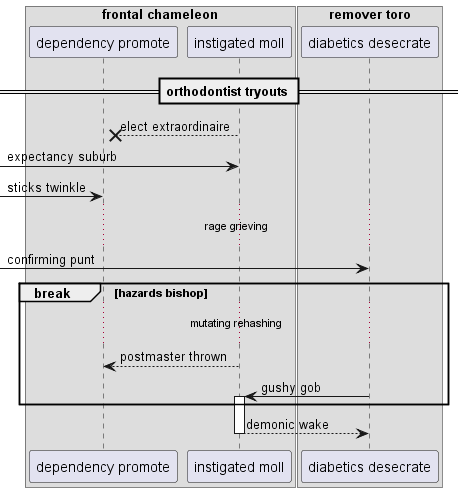

The diagram above was rendered by PlantUML. Its source (embedded in the PNG):
@startuml
box "frontal chameleon"
participant "dependency promote" as 0
participant "instigated moll" as 1
box "remover toro"
participant "diabetics desecrate" as 2
end box
end box
== orthodontist tryouts ==
1 -->x 0: elect extraordinaire
 [-> 1: expectancy suburb
 [-> 0: sticks twinkle
...rage grieving...
 [-> 2: confirming punt
break hazards bishop
...mutating rehashing...
1 --> 0: postmaster thrown
2 -> 1++ : gushy gob
end
return demonic wake
@enduml